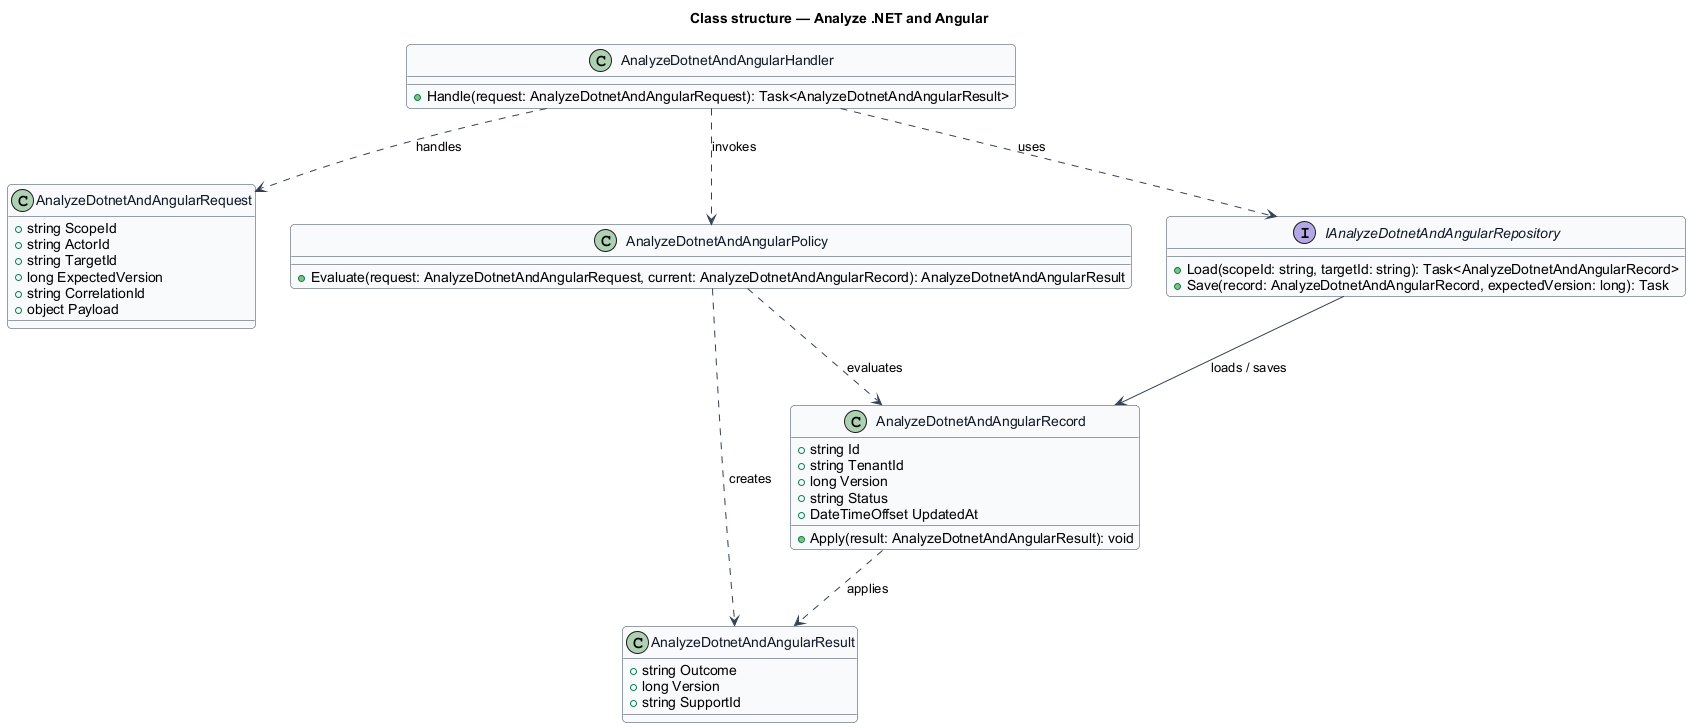

The diagram above was rendered by PlantUML. Its source (embedded in the PNG):
@startuml
skinparam backgroundColor #FFFFFF
skinparam shadowing false
skinparam roundcorner 8
skinparam defaultFontName Arial
skinparam ArrowColor #344054
skinparam class {
  BorderColor #344054
  FontColor #101828
  BackgroundColor #F9FAFB
}
title Class structure — Analyze .NET and Angular

class AnalyzeDotnetAndAngularRequest {
  +string ScopeId
  +string ActorId
  +string TargetId
  +long ExpectedVersion
  +string CorrelationId
  +object Payload
}

class AnalyzeDotnetAndAngularResult {
  +string Outcome
  +long Version
  +string SupportId
}

class AnalyzeDotnetAndAngularRecord {
  +string Id
  +string TenantId
  +long Version
  +string Status
  +DateTimeOffset UpdatedAt
  +Apply(result: AnalyzeDotnetAndAngularResult): void
}

class AnalyzeDotnetAndAngularPolicy {
  +Evaluate(request: AnalyzeDotnetAndAngularRequest, current: AnalyzeDotnetAndAngularRecord): AnalyzeDotnetAndAngularResult
}

interface IAnalyzeDotnetAndAngularRepository {
  +Load(scopeId: string, targetId: string): Task<AnalyzeDotnetAndAngularRecord>
  +Save(record: AnalyzeDotnetAndAngularRecord, expectedVersion: long): Task
}

class AnalyzeDotnetAndAngularHandler {
  +Handle(request: AnalyzeDotnetAndAngularRequest): Task<AnalyzeDotnetAndAngularResult>
}

AnalyzeDotnetAndAngularHandler ..> AnalyzeDotnetAndAngularRequest : handles
AnalyzeDotnetAndAngularHandler ..> AnalyzeDotnetAndAngularPolicy : invokes
AnalyzeDotnetAndAngularHandler ..> IAnalyzeDotnetAndAngularRepository : uses
IAnalyzeDotnetAndAngularRepository --> AnalyzeDotnetAndAngularRecord : loads / saves
AnalyzeDotnetAndAngularPolicy ..> AnalyzeDotnetAndAngularRecord : evaluates
AnalyzeDotnetAndAngularPolicy ..> AnalyzeDotnetAndAngularResult : creates
AnalyzeDotnetAndAngularRecord ..> AnalyzeDotnetAndAngularResult : applies
@enduml